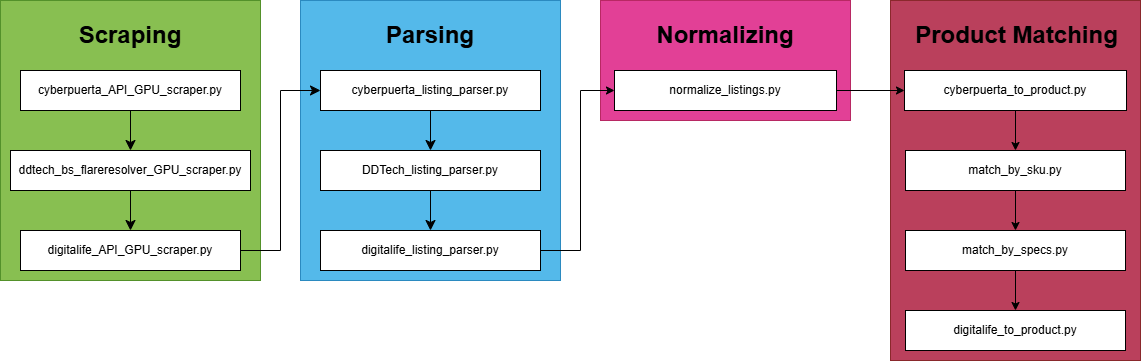

The diagram above was exported from draw.io. Its source (the exported page's mxGraphModel, read from the mxfile embedded in the PNG):
<mxGraphModel dx="2392" dy="815" grid="1" gridSize="10" guides="1" tooltips="1" connect="1" arrows="1" fold="1" page="1" pageScale="1" pageWidth="850" pageHeight="1100" math="0" shadow="0">
  <root>
    <mxCell id="0" />
    <mxCell id="1" parent="0" />
    <mxCell id="Tb6B3SAyp--AxGYlqXIW-40" parent="1" style="rounded=0;whiteSpace=wrap;html=1;fillColor=light-dark(#A20025,#999999);fontColor=#ffffff;strokeColor=#6F0000;opacity=75;" value="" vertex="1">
      <mxGeometry height="360" width="250" x="840" y="40" as="geometry" />
    </mxCell>
    <mxCell id="Tb6B3SAyp--AxGYlqXIW-39" parent="1" style="rounded=0;whiteSpace=wrap;html=1;fillColor=light-dark(#D80073,#0066CC);fontColor=#ffffff;strokeColor=#A50040;opacity=75;" value="" vertex="1">
      <mxGeometry height="120" width="250" x="550" y="40" as="geometry" />
    </mxCell>
    <mxCell id="Tb6B3SAyp--AxGYlqXIW-38" parent="1" style="rounded=0;whiteSpace=wrap;html=1;fillColor=light-dark(#1BA1E2,#80FF00);fontColor=#ffffff;strokeColor=#006EAF;opacity=75;" value="" vertex="1">
      <mxGeometry height="280" width="260" x="250" y="40" as="geometry" />
    </mxCell>
    <mxCell id="Tb6B3SAyp--AxGYlqXIW-30" parent="1" style="rounded=0;whiteSpace=wrap;html=1;fillColor=light-dark(#60A917,#CC6600);fontColor=#ffffff;strokeColor=#2D7600;align=center;opacity=75;" value="" vertex="1">
      <mxGeometry height="280" width="260" x="-50" y="40" as="geometry" />
    </mxCell>
    <mxCell id="Tb6B3SAyp--AxGYlqXIW-24" edge="1" parent="1" source="Tb6B3SAyp--AxGYlqXIW-1" style="edgeStyle=none;curved=1;rounded=0;orthogonalLoop=1;jettySize=auto;html=1;exitX=0.5;exitY=1;exitDx=0;exitDy=0;entryX=0.5;entryY=0;entryDx=0;entryDy=0;fontSize=12;startSize=8;endSize=8;" target="Tb6B3SAyp--AxGYlqXIW-2">
      <mxGeometry relative="1" as="geometry" />
    </mxCell>
    <mxCell id="Tb6B3SAyp--AxGYlqXIW-1" parent="1" style="rounded=0;whiteSpace=wrap;html=1;" value="cyberpuerta_API_GPU_scraper.py" vertex="1">
      <mxGeometry height="40" width="220" x="-30" y="110" as="geometry" />
    </mxCell>
    <mxCell id="Tb6B3SAyp--AxGYlqXIW-25" edge="1" parent="1" source="Tb6B3SAyp--AxGYlqXIW-2" style="edgeStyle=none;curved=1;rounded=0;orthogonalLoop=1;jettySize=auto;html=1;exitX=0.5;exitY=1;exitDx=0;exitDy=0;entryX=0.5;entryY=0;entryDx=0;entryDy=0;fontSize=12;startSize=8;endSize=8;" target="Tb6B3SAyp--AxGYlqXIW-3">
      <mxGeometry relative="1" as="geometry" />
    </mxCell>
    <mxCell id="Tb6B3SAyp--AxGYlqXIW-2" parent="1" style="rounded=0;whiteSpace=wrap;html=1;" value="ddtech_bs_flareresolver_GPU_scraper.py" vertex="1">
      <mxGeometry height="40" width="240" x="-40" y="190" as="geometry" />
    </mxCell>
    <mxCell id="Tb6B3SAyp--AxGYlqXIW-26" edge="1" parent="1" source="Tb6B3SAyp--AxGYlqXIW-3" style="edgeStyle=orthogonalEdgeStyle;rounded=0;orthogonalLoop=1;jettySize=auto;html=1;exitX=1;exitY=0.5;exitDx=0;exitDy=0;entryX=0;entryY=0.5;entryDx=0;entryDy=0;fontSize=12;startSize=8;endSize=8;strokeColor=light-dark(#000000,#FFFFFF);" target="Tb6B3SAyp--AxGYlqXIW-7">
      <mxGeometry relative="1" as="geometry" />
    </mxCell>
    <mxCell id="Tb6B3SAyp--AxGYlqXIW-3" parent="1" style="rounded=0;whiteSpace=wrap;html=1;" value="digitalife_API_GPU_scraper.py" vertex="1">
      <mxGeometry height="40" width="220" x="-30" y="270" as="geometry" />
    </mxCell>
    <mxCell id="Tb6B3SAyp--AxGYlqXIW-27" edge="1" parent="1" source="Tb6B3SAyp--AxGYlqXIW-7" style="edgeStyle=none;curved=1;rounded=0;orthogonalLoop=1;jettySize=auto;html=1;exitX=0.5;exitY=1;exitDx=0;exitDy=0;entryX=0.5;entryY=0;entryDx=0;entryDy=0;fontSize=12;startSize=8;endSize=8;" target="Tb6B3SAyp--AxGYlqXIW-8">
      <mxGeometry relative="1" as="geometry" />
    </mxCell>
    <mxCell id="Tb6B3SAyp--AxGYlqXIW-7" parent="1" style="rounded=0;whiteSpace=wrap;html=1;" value="cyberpuerta_listing_parser.py" vertex="1">
      <mxGeometry height="40" width="220" x="270" y="110" as="geometry" />
    </mxCell>
    <mxCell id="Tb6B3SAyp--AxGYlqXIW-28" edge="1" parent="1" source="Tb6B3SAyp--AxGYlqXIW-8" style="edgeStyle=none;curved=1;rounded=0;orthogonalLoop=1;jettySize=auto;html=1;exitX=0.5;exitY=1;exitDx=0;exitDy=0;entryX=0.5;entryY=0;entryDx=0;entryDy=0;fontSize=12;startSize=8;endSize=8;" target="Tb6B3SAyp--AxGYlqXIW-9">
      <mxGeometry relative="1" as="geometry" />
    </mxCell>
    <mxCell id="Tb6B3SAyp--AxGYlqXIW-8" parent="1" style="rounded=0;whiteSpace=wrap;html=1;" value="DDTech_listing_parser.py" vertex="1">
      <mxGeometry height="40" width="220" x="270" y="190" as="geometry" />
    </mxCell>
    <mxCell id="qFOVAqnFlJoX_jemFwon-1" edge="1" parent="1" source="Tb6B3SAyp--AxGYlqXIW-9" style="edgeStyle=orthogonalEdgeStyle;rounded=0;orthogonalLoop=1;jettySize=auto;html=1;exitX=1;exitY=0.5;exitDx=0;exitDy=0;entryX=0;entryY=0.5;entryDx=0;entryDy=0;strokeColor=light-dark(#000000,#FFFFFF);" target="Tb6B3SAyp--AxGYlqXIW-16">
      <mxGeometry relative="1" as="geometry">
        <Array as="points">
          <mxPoint x="530" y="290" />
          <mxPoint x="530" y="130" />
        </Array>
      </mxGeometry>
    </mxCell>
    <mxCell id="Tb6B3SAyp--AxGYlqXIW-9" parent="1" style="rounded=0;whiteSpace=wrap;html=1;" value="digitalife_listing_parser.py" vertex="1">
      <mxGeometry height="40" width="220" x="270" y="270" as="geometry" />
    </mxCell>
    <mxCell id="r73e-vYQNCm5TMN9FLTo-7" edge="1" parent="1" source="Tb6B3SAyp--AxGYlqXIW-14" style="edgeStyle=orthogonalEdgeStyle;rounded=0;orthogonalLoop=1;jettySize=auto;html=1;exitX=0.5;exitY=1;exitDx=0;exitDy=0;entryX=0.5;entryY=0;entryDx=0;entryDy=0;" target="Tb6B3SAyp--AxGYlqXIW-18">
      <mxGeometry relative="1" as="geometry" />
    </mxCell>
    <mxCell id="Tb6B3SAyp--AxGYlqXIW-14" parent="1" style="rounded=0;whiteSpace=wrap;html=1;" value="cyberpuerta_to_product.py" vertex="1">
      <mxGeometry height="40" width="222" x="854" y="110" as="geometry" />
    </mxCell>
    <mxCell id="qFOVAqnFlJoX_jemFwon-5" edge="1" parent="1" source="Tb6B3SAyp--AxGYlqXIW-16" style="edgeStyle=orthogonalEdgeStyle;rounded=0;orthogonalLoop=1;jettySize=auto;html=1;exitX=1;exitY=0.5;exitDx=0;exitDy=0;entryX=0;entryY=0.5;entryDx=0;entryDy=0;strokeColor=light-dark(#000000,#FFFFFF);" target="Tb6B3SAyp--AxGYlqXIW-14">
      <mxGeometry relative="1" as="geometry" />
    </mxCell>
    <mxCell id="Tb6B3SAyp--AxGYlqXIW-16" parent="1" style="rounded=0;whiteSpace=wrap;html=1;" value="normalize_listings.py" vertex="1">
      <mxGeometry height="40" width="222" x="564" y="110" as="geometry" />
    </mxCell>
    <mxCell id="r73e-vYQNCm5TMN9FLTo-8" edge="1" parent="1" source="Tb6B3SAyp--AxGYlqXIW-18" style="edgeStyle=orthogonalEdgeStyle;rounded=0;orthogonalLoop=1;jettySize=auto;html=1;exitX=0.5;exitY=1;exitDx=0;exitDy=0;entryX=0.5;entryY=0;entryDx=0;entryDy=0;" target="Tb6B3SAyp--AxGYlqXIW-21">
      <mxGeometry relative="1" as="geometry" />
    </mxCell>
    <mxCell id="Tb6B3SAyp--AxGYlqXIW-18" parent="1" style="rounded=0;whiteSpace=wrap;html=1;" value="match_by_sku.py" vertex="1">
      <mxGeometry height="40" width="220" x="855" y="190" as="geometry" />
    </mxCell>
    <mxCell id="r73e-vYQNCm5TMN9FLTo-3" edge="1" parent="1" source="Tb6B3SAyp--AxGYlqXIW-21" style="edgeStyle=orthogonalEdgeStyle;rounded=0;orthogonalLoop=1;jettySize=auto;html=1;exitX=0.5;exitY=1;exitDx=0;exitDy=0;entryX=0.5;entryY=0;entryDx=0;entryDy=0;" target="r73e-vYQNCm5TMN9FLTo-2">
      <mxGeometry relative="1" as="geometry" />
    </mxCell>
    <mxCell id="Tb6B3SAyp--AxGYlqXIW-21" parent="1" style="rounded=0;whiteSpace=wrap;html=1;" value="match_by_specs.py" vertex="1">
      <mxGeometry height="40" width="220" x="855" y="270" as="geometry" />
    </mxCell>
    <mxCell id="Tb6B3SAyp--AxGYlqXIW-41" parent="1" style="text;html=1;whiteSpace=wrap;align=center;verticalAlign=middle;rounded=0;" value="&lt;h1&gt;&lt;font style=&quot;color: light-dark(rgb(0, 0, 0), rgb(0, 0, 0));&quot;&gt;Scraping&lt;/font&gt;&lt;/h1&gt;" vertex="1">
      <mxGeometry height="30" width="130" x="15" y="60" as="geometry" />
    </mxCell>
    <mxCell id="Tb6B3SAyp--AxGYlqXIW-42" parent="1" style="text;html=1;whiteSpace=wrap;align=center;verticalAlign=middle;rounded=0;" value="&lt;h1&gt;&lt;font style=&quot;color: light-dark(rgb(0, 0, 0), rgb(0, 0, 0));&quot;&gt;Parsing&lt;/font&gt;&lt;/h1&gt;" vertex="1">
      <mxGeometry height="30" width="130" x="315" y="60" as="geometry" />
    </mxCell>
    <mxCell id="Tb6B3SAyp--AxGYlqXIW-43" parent="1" style="text;html=1;whiteSpace=wrap;align=center;verticalAlign=middle;rounded=0;" value="&lt;h1&gt;&lt;font style=&quot;color: light-dark(rgb(0, 0, 0), rgb(0, 0, 0));&quot;&gt;Normalizing&lt;/font&gt;&lt;/h1&gt;" vertex="1">
      <mxGeometry height="30" width="130" x="610" y="60" as="geometry" />
    </mxCell>
    <mxCell id="Tb6B3SAyp--AxGYlqXIW-44" parent="1" style="text;html=1;whiteSpace=wrap;align=center;verticalAlign=middle;rounded=0;" value="&lt;h1&gt;&lt;font style=&quot;color: light-dark(rgb(0, 0, 0), rgb(0, 0, 0));&quot;&gt;Product Matching&lt;/font&gt;&lt;/h1&gt;" vertex="1">
      <mxGeometry height="30" width="225" x="854" y="60" as="geometry" />
    </mxCell>
    <mxCell id="r73e-vYQNCm5TMN9FLTo-2" parent="1" style="rounded=0;whiteSpace=wrap;html=1;" value="digitalife_to_product.py" vertex="1">
      <mxGeometry height="40" width="220" x="855" y="350" as="geometry" />
    </mxCell>
  </root>
</mxGraphModel>